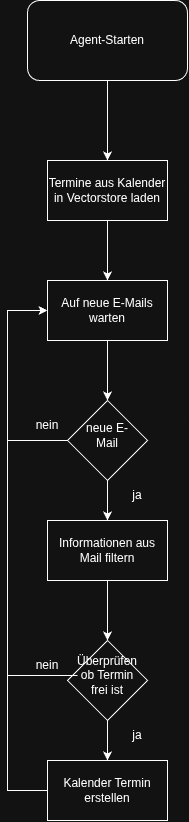

The diagram above was exported from draw.io. Its source (the exported page's mxGraphModel, read from the mxfile embedded in the PNG):
<mxGraphModel dx="2379" dy="1036" grid="1" gridSize="10" guides="1" tooltips="1" connect="1" arrows="1" fold="1" page="1" pageScale="1" pageWidth="850" pageHeight="1100" math="0" shadow="0">
  <root>
    <mxCell id="0" />
    <mxCell id="1" parent="0" />
    <mxCell id="McI3-eHGHhpiZdc7Y07a-52" style="edgeStyle=orthogonalEdgeStyle;rounded=0;orthogonalLoop=1;jettySize=auto;html=1;entryX=0.5;entryY=0;entryDx=0;entryDy=0;" edge="1" parent="1" source="McI3-eHGHhpiZdc7Y07a-24" target="McI3-eHGHhpiZdc7Y07a-26">
      <mxGeometry relative="1" as="geometry" />
    </mxCell>
    <mxCell id="McI3-eHGHhpiZdc7Y07a-24" value="Agent-Starten" style="rounded=1;whiteSpace=wrap;html=1;" vertex="1" parent="1">
      <mxGeometry x="320" y="40" width="160" height="80" as="geometry" />
    </mxCell>
    <mxCell id="McI3-eHGHhpiZdc7Y07a-27" value="" style="group" vertex="1" connectable="0" parent="1">
      <mxGeometry x="340" y="200" width="120" height="60" as="geometry" />
    </mxCell>
    <mxCell id="McI3-eHGHhpiZdc7Y07a-25" value="" style="rounded=0;whiteSpace=wrap;html=1;" vertex="1" parent="McI3-eHGHhpiZdc7Y07a-27">
      <mxGeometry width="120" height="60" as="geometry" />
    </mxCell>
    <mxCell id="McI3-eHGHhpiZdc7Y07a-26" value="Termine aus Kalender in Vectorstore laden" style="text;html=1;align=center;verticalAlign=middle;whiteSpace=wrap;rounded=0;" vertex="1" parent="McI3-eHGHhpiZdc7Y07a-27">
      <mxGeometry width="120" height="60" as="geometry" />
    </mxCell>
    <mxCell id="McI3-eHGHhpiZdc7Y07a-28" value="" style="group" vertex="1" connectable="0" parent="1">
      <mxGeometry x="340" y="320" width="120" height="60" as="geometry" />
    </mxCell>
    <mxCell id="McI3-eHGHhpiZdc7Y07a-29" value="" style="rounded=0;whiteSpace=wrap;html=1;" vertex="1" parent="McI3-eHGHhpiZdc7Y07a-28">
      <mxGeometry width="120" height="60" as="geometry" />
    </mxCell>
    <mxCell id="McI3-eHGHhpiZdc7Y07a-30" value="Auf neue E-Mails warten" style="text;html=1;align=center;verticalAlign=middle;whiteSpace=wrap;rounded=0;" vertex="1" parent="McI3-eHGHhpiZdc7Y07a-28">
      <mxGeometry width="120" height="60" as="geometry" />
    </mxCell>
    <mxCell id="McI3-eHGHhpiZdc7Y07a-34" value="" style="group" vertex="1" connectable="0" parent="1">
      <mxGeometry x="340" y="560" width="120" height="60" as="geometry" />
    </mxCell>
    <mxCell id="McI3-eHGHhpiZdc7Y07a-35" value="" style="rounded=0;whiteSpace=wrap;html=1;" vertex="1" parent="McI3-eHGHhpiZdc7Y07a-34">
      <mxGeometry width="120" height="60" as="geometry" />
    </mxCell>
    <mxCell id="McI3-eHGHhpiZdc7Y07a-36" value="Informationen aus Mail filtern" style="text;html=1;align=center;verticalAlign=middle;whiteSpace=wrap;rounded=0;" vertex="1" parent="McI3-eHGHhpiZdc7Y07a-34">
      <mxGeometry width="120" height="60" as="geometry" />
    </mxCell>
    <mxCell id="McI3-eHGHhpiZdc7Y07a-40" value="" style="group" vertex="1" connectable="0" parent="1">
      <mxGeometry x="360" y="440" width="80" height="80" as="geometry" />
    </mxCell>
    <mxCell id="McI3-eHGHhpiZdc7Y07a-31" value="" style="rhombus;whiteSpace=wrap;html=1;" vertex="1" parent="McI3-eHGHhpiZdc7Y07a-40">
      <mxGeometry width="80" height="80" as="geometry" />
    </mxCell>
    <mxCell id="McI3-eHGHhpiZdc7Y07a-32" value="neue E-Mail" style="text;html=1;align=center;verticalAlign=middle;whiteSpace=wrap;rounded=0;" vertex="1" parent="McI3-eHGHhpiZdc7Y07a-40">
      <mxGeometry x="10" y="20" width="60" height="30" as="geometry" />
    </mxCell>
    <mxCell id="McI3-eHGHhpiZdc7Y07a-42" value="" style="group" vertex="1" connectable="0" parent="1">
      <mxGeometry x="360" y="680" width="80" height="80" as="geometry" />
    </mxCell>
    <mxCell id="McI3-eHGHhpiZdc7Y07a-43" value="" style="rhombus;whiteSpace=wrap;html=1;" vertex="1" parent="McI3-eHGHhpiZdc7Y07a-42">
      <mxGeometry width="80" height="80" as="geometry" />
    </mxCell>
    <mxCell id="McI3-eHGHhpiZdc7Y07a-44" value="Überprüfen ob Termin frei ist" style="text;html=1;align=center;verticalAlign=middle;whiteSpace=wrap;rounded=0;" vertex="1" parent="McI3-eHGHhpiZdc7Y07a-42">
      <mxGeometry x="10" y="20" width="60" height="30" as="geometry" />
    </mxCell>
    <mxCell id="McI3-eHGHhpiZdc7Y07a-46" value="" style="group" vertex="1" connectable="0" parent="1">
      <mxGeometry x="340" y="800" width="120" height="60" as="geometry" />
    </mxCell>
    <mxCell id="McI3-eHGHhpiZdc7Y07a-47" value="" style="rounded=0;whiteSpace=wrap;html=1;" vertex="1" parent="McI3-eHGHhpiZdc7Y07a-46">
      <mxGeometry width="120" height="60" as="geometry" />
    </mxCell>
    <mxCell id="McI3-eHGHhpiZdc7Y07a-48" value="Kalender Termin erstellen" style="text;html=1;align=center;verticalAlign=middle;whiteSpace=wrap;rounded=0;" vertex="1" parent="McI3-eHGHhpiZdc7Y07a-46">
      <mxGeometry width="120" height="60" as="geometry" />
    </mxCell>
    <mxCell id="McI3-eHGHhpiZdc7Y07a-53" style="edgeStyle=orthogonalEdgeStyle;rounded=0;orthogonalLoop=1;jettySize=auto;html=1;entryX=0.5;entryY=0;entryDx=0;entryDy=0;" edge="1" parent="1" source="McI3-eHGHhpiZdc7Y07a-26" target="McI3-eHGHhpiZdc7Y07a-30">
      <mxGeometry relative="1" as="geometry" />
    </mxCell>
    <mxCell id="McI3-eHGHhpiZdc7Y07a-54" style="edgeStyle=orthogonalEdgeStyle;rounded=0;orthogonalLoop=1;jettySize=auto;html=1;entryX=0.5;entryY=0;entryDx=0;entryDy=0;" edge="1" parent="1" source="McI3-eHGHhpiZdc7Y07a-30" target="McI3-eHGHhpiZdc7Y07a-31">
      <mxGeometry relative="1" as="geometry" />
    </mxCell>
    <mxCell id="McI3-eHGHhpiZdc7Y07a-55" style="edgeStyle=orthogonalEdgeStyle;rounded=0;orthogonalLoop=1;jettySize=auto;html=1;entryX=0;entryY=0.5;entryDx=0;entryDy=0;" edge="1" parent="1" source="McI3-eHGHhpiZdc7Y07a-31" target="McI3-eHGHhpiZdc7Y07a-30">
      <mxGeometry relative="1" as="geometry">
        <Array as="points">
          <mxPoint x="300" y="480" />
          <mxPoint x="300" y="350" />
        </Array>
      </mxGeometry>
    </mxCell>
    <mxCell id="McI3-eHGHhpiZdc7Y07a-56" style="edgeStyle=orthogonalEdgeStyle;rounded=0;orthogonalLoop=1;jettySize=auto;html=1;entryX=0.5;entryY=0;entryDx=0;entryDy=0;" edge="1" parent="1" source="McI3-eHGHhpiZdc7Y07a-31" target="McI3-eHGHhpiZdc7Y07a-36">
      <mxGeometry relative="1" as="geometry" />
    </mxCell>
    <mxCell id="McI3-eHGHhpiZdc7Y07a-57" value="nein" style="text;html=1;align=center;verticalAlign=middle;whiteSpace=wrap;rounded=0;" vertex="1" parent="1">
      <mxGeometry x="310" y="450" width="60" height="30" as="geometry" />
    </mxCell>
    <mxCell id="McI3-eHGHhpiZdc7Y07a-58" value="ja" style="text;html=1;align=center;verticalAlign=middle;whiteSpace=wrap;rounded=0;" vertex="1" parent="1">
      <mxGeometry x="400" y="520" width="60" height="30" as="geometry" />
    </mxCell>
    <mxCell id="McI3-eHGHhpiZdc7Y07a-59" style="edgeStyle=orthogonalEdgeStyle;rounded=0;orthogonalLoop=1;jettySize=auto;html=1;entryX=0.5;entryY=0;entryDx=0;entryDy=0;" edge="1" parent="1" source="McI3-eHGHhpiZdc7Y07a-36" target="McI3-eHGHhpiZdc7Y07a-43">
      <mxGeometry relative="1" as="geometry" />
    </mxCell>
    <mxCell id="McI3-eHGHhpiZdc7Y07a-60" style="edgeStyle=orthogonalEdgeStyle;rounded=0;orthogonalLoop=1;jettySize=auto;html=1;" edge="1" parent="1" source="McI3-eHGHhpiZdc7Y07a-43" target="McI3-eHGHhpiZdc7Y07a-48">
      <mxGeometry relative="1" as="geometry" />
    </mxCell>
    <mxCell id="McI3-eHGHhpiZdc7Y07a-61" style="edgeStyle=orthogonalEdgeStyle;rounded=0;orthogonalLoop=1;jettySize=auto;html=1;entryX=0;entryY=0.5;entryDx=0;entryDy=0;" edge="1" parent="1" source="McI3-eHGHhpiZdc7Y07a-44" target="McI3-eHGHhpiZdc7Y07a-30">
      <mxGeometry relative="1" as="geometry">
        <Array as="points">
          <mxPoint x="300" y="715" />
          <mxPoint x="300" y="350" />
        </Array>
      </mxGeometry>
    </mxCell>
    <mxCell id="McI3-eHGHhpiZdc7Y07a-62" value="nein" style="text;html=1;align=center;verticalAlign=middle;whiteSpace=wrap;rounded=0;" vertex="1" parent="1">
      <mxGeometry x="310" y="690" width="60" height="30" as="geometry" />
    </mxCell>
    <mxCell id="McI3-eHGHhpiZdc7Y07a-63" value="ja" style="text;html=1;align=center;verticalAlign=middle;whiteSpace=wrap;rounded=0;" vertex="1" parent="1">
      <mxGeometry x="400" y="760" width="60" height="30" as="geometry" />
    </mxCell>
    <mxCell id="McI3-eHGHhpiZdc7Y07a-66" style="edgeStyle=orthogonalEdgeStyle;rounded=0;orthogonalLoop=1;jettySize=auto;html=1;entryX=0;entryY=0.5;entryDx=0;entryDy=0;" edge="1" parent="1" source="McI3-eHGHhpiZdc7Y07a-48" target="McI3-eHGHhpiZdc7Y07a-30">
      <mxGeometry relative="1" as="geometry">
        <Array as="points">
          <mxPoint x="300" y="830" />
          <mxPoint x="300" y="350" />
        </Array>
      </mxGeometry>
    </mxCell>
  </root>
</mxGraphModel>